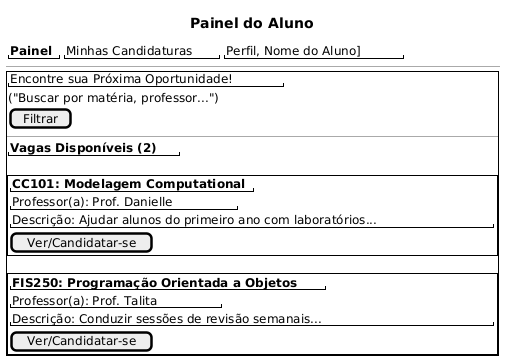

The diagram above was rendered by PlantUML. Its source (embedded in the PNG):
@startsalt
{
  title "Painel do Aluno"
  {
    "<b>Painel</b>" | "Minhas Candidaturas" | "Perfil, Nome do Aluno]"
  }
  ---
  {+
    "Encontre sua Próxima Oportunidade!"
    {
      ("Buscar por matéria, professor...")
      [Filtrar]
    }
    --
    "<b>Vagas Disponíveis (2)</b>"
    .
    {#
      {|
        "<b>CC101: Modelagem Computational</b>"
        "Professor(a): Prof. Danielle"
        "Descrição: Ajudar alunos do primeiro ano com laboratórios..."
        [Ver/Candidatar-se]
      |}
    }
    .
    {#
      {|
        "<b>FIS250: Programação Orientada a Objetos</b>"
        "Professor(a): Prof. Talita"
        "Descrição: Conduzir sessões de revisão semanais...          "
        [Ver/Candidatar-se]
      |}
    }
  }
}
@endsalt